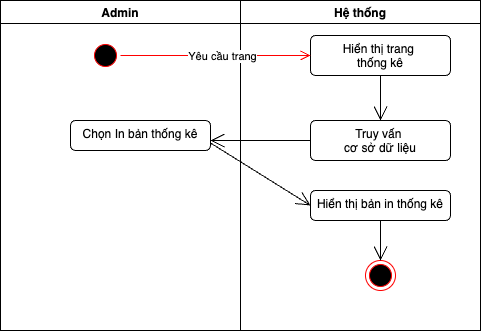

The diagram above was exported from draw.io. Its source (the exported page's mxGraphModel, read from the mxfile embedded in the PNG):
<mxGraphModel dx="686" dy="404" grid="1" gridSize="10" guides="1" tooltips="1" connect="1" arrows="1" fold="1" page="1" pageScale="1" pageWidth="850" pageHeight="1100" math="0" shadow="0">
  <root>
    <mxCell id="0" />
    <mxCell id="1" parent="0" />
    <mxCell id="3" value="Admin" style="swimlane;" parent="1" vertex="1">
      <mxGeometry y="80" width="240" height="330" as="geometry" />
    </mxCell>
    <mxCell id="5" value="" style="ellipse;html=1;shape=startState;fillColor=#000000;strokeColor=#ff0000;" parent="3" vertex="1">
      <mxGeometry x="90" y="40" width="30" height="30" as="geometry" />
    </mxCell>
    <mxCell id="35" value="Chọn In bản thống kê" style="html=1;align=center;verticalAlign=top;rounded=1;absoluteArcSize=1;arcSize=10;dashed=0;whiteSpace=wrap;" parent="3" vertex="1">
      <mxGeometry x="70" y="120" width="140" height="30" as="geometry" />
    </mxCell>
    <mxCell id="4" value="Hệ thống" style="swimlane;" parent="1" vertex="1">
      <mxGeometry x="240" y="80" width="240" height="330" as="geometry" />
    </mxCell>
    <mxCell id="8" value="Hiển thị trang&amp;nbsp;&lt;div&gt;thống kê&lt;/div&gt;" style="html=1;align=center;verticalAlign=top;rounded=1;absoluteArcSize=1;arcSize=10;dashed=0;whiteSpace=wrap;" parent="4" vertex="1">
      <mxGeometry x="70" y="35" width="140" height="40" as="geometry" />
    </mxCell>
    <mxCell id="34" value="Truy vấn&amp;nbsp;&lt;div&gt;cơ sở dữ liệu&lt;/div&gt;" style="html=1;align=center;verticalAlign=top;rounded=1;absoluteArcSize=1;arcSize=10;dashed=0;whiteSpace=wrap;" parent="4" vertex="1">
      <mxGeometry x="70" y="120" width="140" height="40" as="geometry" />
    </mxCell>
    <mxCell id="20" value="" style="ellipse;html=1;shape=endState;fillColor=#000000;strokeColor=#ff0000;" parent="4" vertex="1">
      <mxGeometry x="125" y="260" width="30" height="30" as="geometry" />
    </mxCell>
    <mxCell id="10" value="" style="endArrow=open;endFill=0;endSize=12;html=1;exitX=0.5;exitY=1;exitDx=0;exitDy=0;entryX=0.5;entryY=0;entryDx=0;entryDy=0;" parent="4" source="8" target="34" edge="1">
      <mxGeometry width="160" relative="1" as="geometry">
        <mxPoint x="-20" y="140" as="sourcePoint" />
        <mxPoint x="140" y="140" as="targetPoint" />
      </mxGeometry>
    </mxCell>
    <mxCell id="55" value="Hiển thị bản in thống kê" style="html=1;align=center;verticalAlign=top;rounded=1;absoluteArcSize=1;arcSize=10;dashed=0;whiteSpace=wrap;" vertex="1" parent="4">
      <mxGeometry x="70" y="190" width="140" height="30" as="geometry" />
    </mxCell>
    <mxCell id="56" value="" style="endArrow=open;endFill=1;endSize=12;html=1;" edge="1" parent="4" source="55" target="20">
      <mxGeometry width="160" relative="1" as="geometry">
        <mxPoint x="-90" y="160" as="sourcePoint" />
        <mxPoint x="80" y="195" as="targetPoint" />
      </mxGeometry>
    </mxCell>
    <mxCell id="6" value="" style="edgeStyle=orthogonalEdgeStyle;html=1;verticalAlign=bottom;endArrow=open;endSize=8;strokeColor=#ff0000;" parent="1" source="5" target="8" edge="1">
      <mxGeometry relative="1" as="geometry">
        <mxPoint x="290" y="135" as="targetPoint" />
      </mxGeometry>
    </mxCell>
    <mxCell id="7" value="Yêu cầu trang" style="edgeLabel;html=1;align=center;verticalAlign=middle;resizable=0;points=[];" parent="6" vertex="1" connectable="0">
      <mxGeometry x="0.0551" relative="1" as="geometry">
        <mxPoint x="1" as="offset" />
      </mxGeometry>
    </mxCell>
    <mxCell id="37" value="" style="endArrow=open;endFill=1;endSize=12;html=1;" parent="1" source="34" edge="1">
      <mxGeometry width="160" relative="1" as="geometry">
        <mxPoint x="190" y="215" as="sourcePoint" />
        <mxPoint x="210" y="220" as="targetPoint" />
      </mxGeometry>
    </mxCell>
    <mxCell id="54" value="" style="endArrow=open;endFill=1;endSize=12;html=1;exitX=1;exitY=0.75;exitDx=0;exitDy=0;entryX=0;entryY=0.5;entryDx=0;entryDy=0;" edge="1" parent="1" source="35" target="55">
      <mxGeometry width="160" relative="1" as="geometry">
        <mxPoint x="320" y="222" as="sourcePoint" />
        <mxPoint x="300" y="270" as="targetPoint" />
      </mxGeometry>
    </mxCell>
  </root>
</mxGraphModel>